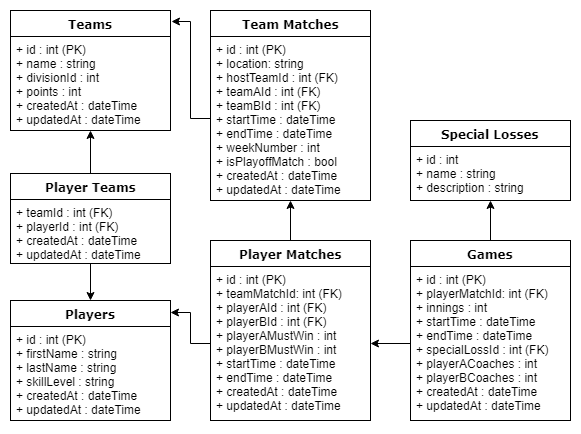

The diagram above was exported from draw.io. Its source (the exported page's mxGraphModel, read from the mxfile embedded in the PNG):
<mxGraphModel dx="936" dy="654" grid="1" gridSize="10" guides="1" tooltips="1" connect="1" arrows="1" fold="1" page="1" pageScale="1" pageWidth="1100" pageHeight="850" background="#ffffff" math="0" shadow="0">
  <root>
    <mxCell id="0" />
    <mxCell id="1" parent="0" />
    <mxCell id="8" style="edgeStyle=orthogonalEdgeStyle;rounded=0;html=1;exitX=0.5;exitY=0;entryX=0.497;entryY=1;entryPerimeter=0;jettySize=auto;orthogonalLoop=1;" edge="1" parent="1" source="78961159f06e98e8-17" target="4">
      <mxGeometry relative="1" as="geometry" />
    </mxCell>
    <mxCell id="78961159f06e98e8-17" value="Player Matches" style="swimlane;html=1;fontStyle=1;align=center;verticalAlign=top;childLayout=stackLayout;horizontal=1;startSize=26;horizontalStack=0;resizeParent=1;resizeLast=0;collapsible=1;marginBottom=0;swimlaneFillColor=#ffffff;rounded=0;shadow=0;comic=0;labelBackgroundColor=none;strokeColor=#000000;strokeWidth=1;fillColor=none;fontFamily=Verdana;fontSize=12;fontColor=#000000;" parent="1" vertex="1">
      <mxGeometry x="470" y="270" width="160" height="180" as="geometry">
        <mxRectangle x="90" y="82" width="110" height="26" as="alternateBounds" />
      </mxGeometry>
    </mxCell>
    <mxCell id="78961159f06e98e8-23" value="+ id : int (PK)&lt;br&gt;+ teamMatchId: int (FK)&lt;br&gt;+ playerAId : int (FK)&lt;br&gt;+ playerBId : int (FK)&lt;br&gt;+ playerAMustWin : int&lt;br&gt;+ playerBMustWin : int&lt;br&gt;+ startTime : dateTime&lt;br&gt;+ endTime : dateTime&lt;br&gt;+ createdAt : dateTime&lt;br&gt;+ updatedAt : dateTime&lt;br&gt;" style="text;html=1;strokeColor=none;fillColor=none;align=left;verticalAlign=top;spacingLeft=4;spacingRight=4;whiteSpace=wrap;overflow=hidden;rotatable=0;points=[[0,0.5],[1,0.5]];portConstraint=eastwest;" parent="78961159f06e98e8-17" vertex="1">
      <mxGeometry y="26" width="160" height="154" as="geometry" />
    </mxCell>
    <mxCell id="3" value="Team Matches&lt;br&gt;" style="swimlane;html=1;fontStyle=1;align=center;verticalAlign=top;childLayout=stackLayout;horizontal=1;startSize=26;horizontalStack=0;resizeParent=1;resizeLast=0;collapsible=1;marginBottom=0;swimlaneFillColor=#ffffff;rounded=0;shadow=0;comic=0;labelBackgroundColor=none;strokeColor=#000000;strokeWidth=1;fillColor=none;fontFamily=Verdana;fontSize=12;fontColor=#000000;" vertex="1" parent="1">
      <mxGeometry x="470" y="40" width="160" height="190" as="geometry">
        <mxRectangle x="90" y="82" width="110" height="26" as="alternateBounds" />
      </mxGeometry>
    </mxCell>
    <mxCell id="4" value="+ id : int (PK)&lt;br&gt;+ location: string&lt;br&gt;+ hostTeamId : int (FK)&lt;br&gt;+ teamAId : int (FK)&lt;br&gt;+ teamBId : int (FK)&lt;br&gt;+ startTime : dateTime&lt;br&gt;+ endTime : dateTime&lt;br&gt;+ weekNumber : int&lt;br&gt;+ isPlayoffMatch : bool&lt;br&gt;+ createdAt : dateTime&lt;br&gt;+ updatedAt : dateTime&lt;br&gt;" style="text;html=1;strokeColor=none;fillColor=none;align=left;verticalAlign=top;spacingLeft=4;spacingRight=4;whiteSpace=wrap;overflow=hidden;rotatable=0;points=[[0,0.5],[1,0.5]];portConstraint=eastwest;" vertex="1" parent="3">
      <mxGeometry y="26" width="160" height="164" as="geometry" />
    </mxCell>
    <mxCell id="36" style="edgeStyle=orthogonalEdgeStyle;rounded=0;html=1;exitX=0.5;exitY=0;entryX=0.5;entryY=1.009;entryPerimeter=0;jettySize=auto;orthogonalLoop=1;" edge="1" parent="1" source="9" target="14">
      <mxGeometry relative="1" as="geometry" />
    </mxCell>
    <mxCell id="9" value="Games&lt;br&gt;" style="swimlane;html=1;fontStyle=1;align=center;verticalAlign=top;childLayout=stackLayout;horizontal=1;startSize=26;horizontalStack=0;resizeParent=1;resizeLast=0;collapsible=1;marginBottom=0;swimlaneFillColor=#ffffff;rounded=0;shadow=0;comic=0;labelBackgroundColor=none;strokeColor=#000000;strokeWidth=1;fillColor=none;fontFamily=Verdana;fontSize=12;fontColor=#000000;" vertex="1" parent="1">
      <mxGeometry x="670" y="270" width="160" height="180" as="geometry">
        <mxRectangle x="90" y="82" width="110" height="26" as="alternateBounds" />
      </mxGeometry>
    </mxCell>
    <mxCell id="10" value="+ id : int (PK)&lt;br&gt;+ playerMatchId: int (FK)&lt;br&gt;+ innings : int&lt;br&gt;+ startTime : dateTime&lt;br&gt;+ endTime : dateTime&lt;br&gt;+ specialLossId : int (FK)&lt;br&gt;+ playerACoaches : int&lt;br&gt;+ playerBCoaches : int&lt;br&gt;+ createdAt : dateTime&lt;br&gt;+ updatedAt : dateTime&lt;br&gt;" style="text;html=1;strokeColor=none;fillColor=none;align=left;verticalAlign=top;spacingLeft=4;spacingRight=4;whiteSpace=wrap;overflow=hidden;rotatable=0;points=[[0,0.5],[1,0.5]];portConstraint=eastwest;" vertex="1" parent="9">
      <mxGeometry y="26" width="160" height="154" as="geometry" />
    </mxCell>
    <mxCell id="13" value="Special Losses&lt;br&gt;" style="swimlane;html=1;fontStyle=1;align=center;verticalAlign=top;childLayout=stackLayout;horizontal=1;startSize=26;horizontalStack=0;resizeParent=1;resizeLast=0;collapsible=1;marginBottom=0;swimlaneFillColor=#ffffff;rounded=0;shadow=0;comic=0;labelBackgroundColor=none;strokeColor=#000000;strokeWidth=1;fillColor=none;fontFamily=Verdana;fontSize=12;fontColor=#000000;" vertex="1" parent="1">
      <mxGeometry x="670" y="150" width="160" height="80" as="geometry">
        <mxRectangle x="90" y="82" width="110" height="26" as="alternateBounds" />
      </mxGeometry>
    </mxCell>
    <mxCell id="14" value="+ id : int&lt;br&gt;+ name : string&lt;br&gt;+ description : string&lt;br&gt;" style="text;html=1;strokeColor=none;fillColor=none;align=left;verticalAlign=top;spacingLeft=4;spacingRight=4;whiteSpace=wrap;overflow=hidden;rotatable=0;points=[[0,0.5],[1,0.5]];portConstraint=eastwest;" vertex="1" parent="13">
      <mxGeometry y="26" width="160" height="54" as="geometry" />
    </mxCell>
    <mxCell id="24" value="Players&lt;br&gt;" style="swimlane;html=1;fontStyle=1;align=center;verticalAlign=top;childLayout=stackLayout;horizontal=1;startSize=26;horizontalStack=0;resizeParent=1;resizeLast=0;collapsible=1;marginBottom=0;swimlaneFillColor=#ffffff;rounded=0;shadow=0;comic=0;labelBackgroundColor=none;strokeColor=#000000;strokeWidth=1;fillColor=none;fontFamily=Verdana;fontSize=12;fontColor=#000000;" vertex="1" parent="1">
      <mxGeometry x="270" y="330" width="160" height="120" as="geometry">
        <mxRectangle x="90" y="82" width="110" height="26" as="alternateBounds" />
      </mxGeometry>
    </mxCell>
    <mxCell id="25" value="+ id : int (PK)&lt;br&gt;+ firstName : string&lt;br&gt;+ lastName : string&lt;br&gt;+ skillLevel : string&lt;br&gt;+ createdAt : dateTime&lt;br&gt;+ updatedAt : dateTime&lt;br&gt;" style="text;html=1;strokeColor=none;fillColor=none;align=left;verticalAlign=top;spacingLeft=4;spacingRight=4;whiteSpace=wrap;overflow=hidden;rotatable=0;points=[[0,0.5],[1,0.5]];portConstraint=eastwest;" vertex="1" parent="24">
      <mxGeometry y="26" width="160" height="94" as="geometry" />
    </mxCell>
    <mxCell id="26" style="edgeStyle=orthogonalEdgeStyle;rounded=0;html=1;exitX=0;exitY=0.5;entryX=1.003;entryY=0.1;entryPerimeter=0;jettySize=auto;orthogonalLoop=1;" edge="1" parent="1" source="78961159f06e98e8-23" target="24">
      <mxGeometry relative="1" as="geometry" />
    </mxCell>
    <mxCell id="27" value="Teams&lt;br&gt;" style="swimlane;html=1;fontStyle=1;align=center;verticalAlign=top;childLayout=stackLayout;horizontal=1;startSize=26;horizontalStack=0;resizeParent=1;resizeLast=0;collapsible=1;marginBottom=0;swimlaneFillColor=#ffffff;rounded=0;shadow=0;comic=0;labelBackgroundColor=none;strokeColor=#000000;strokeWidth=1;fillColor=none;fontFamily=Verdana;fontSize=12;fontColor=#000000;" vertex="1" parent="1">
      <mxGeometry x="270" y="40" width="160" height="120" as="geometry">
        <mxRectangle x="90" y="82" width="110" height="26" as="alternateBounds" />
      </mxGeometry>
    </mxCell>
    <mxCell id="28" value="+ id : int (PK)&lt;br&gt;+ name : string&lt;br&gt;+ divisionId : int&lt;br&gt;+ points : int&lt;br&gt;+ createdAt : dateTime&lt;br&gt;+ updatedAt : dateTime&lt;br&gt;" style="text;html=1;strokeColor=none;fillColor=none;align=left;verticalAlign=top;spacingLeft=4;spacingRight=4;whiteSpace=wrap;overflow=hidden;rotatable=0;points=[[0,0.5],[1,0.5]];portConstraint=eastwest;" vertex="1" parent="27">
      <mxGeometry y="26" width="160" height="94" as="geometry" />
    </mxCell>
    <mxCell id="32" style="edgeStyle=orthogonalEdgeStyle;rounded=0;html=1;exitX=0.5;exitY=1;entryX=0.5;entryY=0;jettySize=auto;orthogonalLoop=1;" edge="1" parent="1" source="29" target="24">
      <mxGeometry relative="1" as="geometry" />
    </mxCell>
    <mxCell id="35" style="edgeStyle=orthogonalEdgeStyle;rounded=0;html=1;exitX=0.5;exitY=0;entryX=0.497;entryY=1;entryPerimeter=0;jettySize=auto;orthogonalLoop=1;" edge="1" parent="1" source="29" target="28">
      <mxGeometry relative="1" as="geometry" />
    </mxCell>
    <mxCell id="29" value="Player Teams&lt;br&gt;" style="swimlane;html=1;fontStyle=1;align=center;verticalAlign=top;childLayout=stackLayout;horizontal=1;startSize=26;horizontalStack=0;resizeParent=1;resizeLast=0;collapsible=1;marginBottom=0;swimlaneFillColor=#ffffff;rounded=0;shadow=0;comic=0;labelBackgroundColor=none;strokeColor=#000000;strokeWidth=1;fillColor=none;fontFamily=Verdana;fontSize=12;fontColor=#000000;" vertex="1" parent="1">
      <mxGeometry x="270" y="203" width="160" height="90" as="geometry">
        <mxRectangle x="90" y="82" width="110" height="26" as="alternateBounds" />
      </mxGeometry>
    </mxCell>
    <mxCell id="30" value="+ teamId : int (FK)&lt;br&gt;+ playerId : int (FK)&lt;br&gt;+ createdAt : dateTime&lt;br&gt;+ updatedAt : dateTime&lt;br&gt;" style="text;html=1;strokeColor=none;fillColor=none;align=left;verticalAlign=top;spacingLeft=4;spacingRight=4;whiteSpace=wrap;overflow=hidden;rotatable=0;points=[[0,0.5],[1,0.5]];portConstraint=eastwest;" vertex="1" parent="29">
      <mxGeometry y="26" width="160" height="64" as="geometry" />
    </mxCell>
    <mxCell id="34" style="edgeStyle=orthogonalEdgeStyle;rounded=0;html=1;exitX=0;exitY=0.5;entryX=1.009;entryY=0.089;entryPerimeter=0;jettySize=auto;orthogonalLoop=1;" edge="1" parent="1" source="4" target="27">
      <mxGeometry relative="1" as="geometry" />
    </mxCell>
    <mxCell id="37" style="edgeStyle=orthogonalEdgeStyle;rounded=0;html=1;exitX=0;exitY=0.5;entryX=1;entryY=0.5;jettySize=auto;orthogonalLoop=1;" edge="1" parent="1" source="10" target="78961159f06e98e8-23">
      <mxGeometry relative="1" as="geometry" />
    </mxCell>
  </root>
</mxGraphModel>